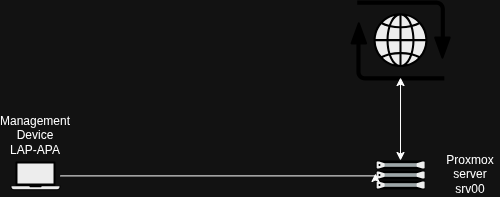

The diagram above was exported from draw.io. Its source (the exported page's mxGraphModel, read from the mxfile embedded in the PNG):
<mxGraphModel dx="1416" dy="841" grid="1" gridSize="10" guides="1" tooltips="1" connect="1" arrows="1" fold="1" page="1" pageScale="1" pageWidth="827" pageHeight="1169" math="0" shadow="0">
  <root>
    <mxCell id="0" />
    <mxCell id="1" parent="0" />
    <mxCell id="rXxYLZfO2Ow156Zn5Na--1" parent="1" style="shape=mxgraph.networks2.icon;aspect=fixed;fillColor=#EDEDED;strokeColor=#000000;gradientColor=#5B6163;network2IconShadow=1;network2bgFillColor=none;labelPosition=center;verticalLabelPosition=bottom;align=center;verticalAlign=top;network2Icon=mxgraph.networks2.internet;network2IconXOffset=0.0012;network2IconYOffset=0.0035;network2IconW=0.9677;network2IconH=0.7722;" value="" vertex="1">
      <mxGeometry height="80" width="100.25" x="360" y="40" as="geometry" />
    </mxCell>
    <mxCell id="rXxYLZfO2Ow156Zn5Na--2" parent="1" style="fillColorStyles=neutralFill;neutralFill=#9DA6A8;shape=mxgraph.networks2.icon;aspect=fixed;fillColor=#EDEDED;strokeColor=#000000;gradientColor=#5B6163;network2IconShadow=1;network2bgFillColor=none;labelPosition=center;verticalLabelPosition=bottom;align=center;verticalAlign=top;network2Icon=mxgraph.networks2.server;network2IconW=1.0001;network2IconH=0.5812;" value="" vertex="1">
      <mxGeometry height="29.060000000000002" width="50.005" x="385.12" y="200" as="geometry" />
    </mxCell>
    <mxCell id="rXxYLZfO2Ow156Zn5Na--3" parent="1" style="text;html=1;whiteSpace=wrap;strokeColor=none;fillColor=none;align=center;verticalAlign=middle;rounded=0;" value="Proxmox server&lt;div&gt;srv00&lt;/div&gt;" vertex="1">
      <mxGeometry height="30" width="60" x="450" y="199.06" as="geometry" />
    </mxCell>
    <mxCell id="rXxYLZfO2Ow156Zn5Na--4" edge="1" parent="1" style="endArrow=classic;startArrow=classic;html=1;rounded=0;entryX=0.499;entryY=0.963;entryDx=0;entryDy=0;entryPerimeter=0;" target="rXxYLZfO2Ow156Zn5Na--1" value="">
      <mxGeometry height="50" relative="1" width="50" as="geometry">
        <mxPoint x="410" y="200" as="sourcePoint" />
        <mxPoint x="750" y="390" as="targetPoint" />
      </mxGeometry>
    </mxCell>
    <mxCell id="rXxYLZfO2Ow156Zn5Na--5" parent="1" style="shape=mxgraph.networks2.icon;aspect=fixed;fillColor=#EDEDED;strokeColor=#000000;gradientColor=#5B6163;network2IconShadow=1;network2bgFillColor=none;labelPosition=center;verticalLabelPosition=bottom;align=center;verticalAlign=top;network2Icon=mxgraph.networks2.laptop;network2IconW=1;network2IconH=0.5734;" value="" vertex="1">
      <mxGeometry height="28.67" width="50" x="20" y="201" as="geometry" />
    </mxCell>
    <mxCell id="rXxYLZfO2Ow156Zn5Na--6" parent="1" style="text;html=1;whiteSpace=wrap;strokeColor=none;fillColor=none;align=center;verticalAlign=middle;rounded=0;" value="Management Device&lt;div&gt;LAP-APA&lt;/div&gt;" vertex="1">
      <mxGeometry height="30" width="60" x="15" y="160" as="geometry" />
    </mxCell>
    <mxCell id="rXxYLZfO2Ow156Zn5Na--8" edge="1" parent="1" source="rXxYLZfO2Ow156Zn5Na--5" style="edgeStyle=orthogonalEdgeStyle;rounded=0;orthogonalLoop=1;jettySize=auto;html=1;entryX=-0.002;entryY=0.447;entryDx=0;entryDy=0;entryPerimeter=0;" target="rXxYLZfO2Ow156Zn5Na--2">
      <mxGeometry relative="1" as="geometry">
        <Array as="points">
          <mxPoint x="385" y="215" />
        </Array>
        <mxPoint x="370" y="216" as="targetPoint" />
      </mxGeometry>
    </mxCell>
  </root>
</mxGraphModel>